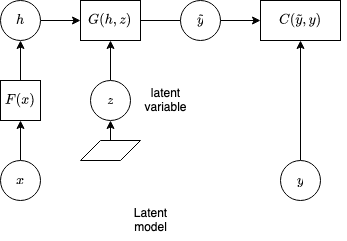

The diagram above was exported from draw.io. Its source (the exported page's mxGraphModel, read from the mxfile embedded in the PNG):
<mxGraphModel dx="749" dy="456" grid="1" gridSize="10" guides="1" tooltips="1" connect="1" arrows="1" fold="1" page="1" pageScale="1" pageWidth="850" pageHeight="1100" background="#ffffff" math="1" shadow="0">
  <root>
    <mxCell id="0" />
    <mxCell id="1" parent="0" />
    <mxCell id="HOeH8IMN93hfHVMOtRf3-1" style="edgeStyle=orthogonalEdgeStyle;rounded=0;orthogonalLoop=1;jettySize=auto;html=1;exitX=0.5;exitY=0;exitDx=0;exitDy=0;entryX=0.5;entryY=1;entryDx=0;entryDy=0;" edge="1" parent="1" source="HOeH8IMN93hfHVMOtRf3-2" target="HOeH8IMN93hfHVMOtRf3-10">
      <mxGeometry relative="1" as="geometry" />
    </mxCell>
    <mxCell id="HOeH8IMN93hfHVMOtRf3-2" value="$$x$$" style="ellipse;whiteSpace=wrap;html=1;aspect=fixed;" vertex="1" parent="1">
      <mxGeometry x="60" y="280" width="40" height="40" as="geometry" />
    </mxCell>
    <mxCell id="HOeH8IMN93hfHVMOtRf3-5" style="edgeStyle=orthogonalEdgeStyle;rounded=0;orthogonalLoop=1;jettySize=auto;html=1;exitX=0.5;exitY=1;exitDx=0;exitDy=0;" edge="1" parent="1">
      <mxGeometry relative="1" as="geometry">
        <mxPoint x="330" y="240" as="sourcePoint" />
        <mxPoint x="330" y="240" as="targetPoint" />
      </mxGeometry>
    </mxCell>
    <mxCell id="HOeH8IMN93hfHVMOtRf3-6" style="edgeStyle=orthogonalEdgeStyle;rounded=0;orthogonalLoop=1;jettySize=auto;html=1;exitX=0.5;exitY=0;exitDx=0;exitDy=0;entryX=0.5;entryY=1;entryDx=0;entryDy=0;" edge="1" parent="1" source="HOeH8IMN93hfHVMOtRf3-7" target="HOeH8IMN93hfHVMOtRf3-15">
      <mxGeometry relative="1" as="geometry">
        <mxPoint x="330" y="240" as="targetPoint" />
      </mxGeometry>
    </mxCell>
    <mxCell id="HOeH8IMN93hfHVMOtRf3-7" value="&lt;div&gt;$$y$$&lt;/div&gt;" style="ellipse;whiteSpace=wrap;html=1;aspect=fixed;" vertex="1" parent="1">
      <mxGeometry x="340" y="280" width="40" height="40" as="geometry" />
    </mxCell>
    <mxCell id="HOeH8IMN93hfHVMOtRf3-8" value="&lt;div&gt;Latent&lt;/div&gt;&lt;div&gt;model&lt;br&gt;&lt;/div&gt;" style="text;html=1;align=center;verticalAlign=middle;resizable=0;points=[];autosize=1;strokeColor=none;fillColor=none;" vertex="1" parent="1">
      <mxGeometry x="180" y="320" width="60" height="40" as="geometry" />
    </mxCell>
    <mxCell id="HOeH8IMN93hfHVMOtRf3-9" style="edgeStyle=orthogonalEdgeStyle;rounded=0;orthogonalLoop=1;jettySize=auto;html=1;exitX=0.5;exitY=0;exitDx=0;exitDy=0;entryX=0.5;entryY=1;entryDx=0;entryDy=0;" edge="1" parent="1" source="HOeH8IMN93hfHVMOtRf3-10" target="HOeH8IMN93hfHVMOtRf3-12">
      <mxGeometry relative="1" as="geometry" />
    </mxCell>
    <mxCell id="HOeH8IMN93hfHVMOtRf3-10" value="$$F(x)$$" style="rounded=0;whiteSpace=wrap;html=1;" vertex="1" parent="1">
      <mxGeometry x="60" y="200" width="40" height="40" as="geometry" />
    </mxCell>
    <mxCell id="HOeH8IMN93hfHVMOtRf3-11" style="edgeStyle=orthogonalEdgeStyle;rounded=0;orthogonalLoop=1;jettySize=auto;html=1;exitX=1;exitY=0.5;exitDx=0;exitDy=0;entryX=0;entryY=0.5;entryDx=0;entryDy=0;" edge="1" parent="1" source="HOeH8IMN93hfHVMOtRf3-17" target="HOeH8IMN93hfHVMOtRf3-15">
      <mxGeometry relative="1" as="geometry" />
    </mxCell>
    <mxCell id="HOeH8IMN93hfHVMOtRf3-23" style="edgeStyle=orthogonalEdgeStyle;rounded=0;orthogonalLoop=1;jettySize=auto;html=1;exitX=1;exitY=0.5;exitDx=0;exitDy=0;" edge="1" parent="1" source="HOeH8IMN93hfHVMOtRf3-12" target="HOeH8IMN93hfHVMOtRf3-17">
      <mxGeometry relative="1" as="geometry" />
    </mxCell>
    <mxCell id="HOeH8IMN93hfHVMOtRf3-12" value="$$h$$" style="ellipse;whiteSpace=wrap;html=1;aspect=fixed;" vertex="1" parent="1">
      <mxGeometry x="60" y="120" width="40" height="40" as="geometry" />
    </mxCell>
    <mxCell id="HOeH8IMN93hfHVMOtRf3-14" value="$$\tilde{y}$$" style="ellipse;whiteSpace=wrap;html=1;aspect=fixed;" vertex="1" parent="1">
      <mxGeometry x="240" y="120" width="40" height="40" as="geometry" />
    </mxCell>
    <mxCell id="HOeH8IMN93hfHVMOtRf3-15" value="$$C(\tilde{y},y)$$" style="rounded=0;whiteSpace=wrap;html=1;" vertex="1" parent="1">
      <mxGeometry x="320" y="120" width="80" height="40" as="geometry" />
    </mxCell>
    <mxCell id="HOeH8IMN93hfHVMOtRf3-18" style="edgeStyle=orthogonalEdgeStyle;rounded=0;orthogonalLoop=1;jettySize=auto;html=1;entryX=0.5;entryY=1;entryDx=0;entryDy=0;" edge="1" parent="1" source="HOeH8IMN93hfHVMOtRf3-16" target="HOeH8IMN93hfHVMOtRf3-17">
      <mxGeometry relative="1" as="geometry" />
    </mxCell>
    <mxCell id="HOeH8IMN93hfHVMOtRf3-16" value="&lt;div&gt;$$z$$&lt;/div&gt;" style="ellipse;whiteSpace=wrap;html=1;aspect=fixed;" vertex="1" parent="1">
      <mxGeometry x="150" y="200" width="40" height="40" as="geometry" />
    </mxCell>
    <mxCell id="HOeH8IMN93hfHVMOtRf3-17" value="$$G(h,z)$$" style="rounded=0;whiteSpace=wrap;html=1;" vertex="1" parent="1">
      <mxGeometry x="140" y="120" width="60" height="40" as="geometry" />
    </mxCell>
    <mxCell id="HOeH8IMN93hfHVMOtRf3-21" style="edgeStyle=orthogonalEdgeStyle;rounded=0;orthogonalLoop=1;jettySize=auto;html=1;exitX=0.5;exitY=0;exitDx=0;exitDy=0;entryX=0.5;entryY=1;entryDx=0;entryDy=0;" edge="1" parent="1" source="HOeH8IMN93hfHVMOtRf3-19" target="HOeH8IMN93hfHVMOtRf3-16">
      <mxGeometry relative="1" as="geometry" />
    </mxCell>
    <mxCell id="HOeH8IMN93hfHVMOtRf3-19" value="" style="shape=parallelogram;perimeter=parallelogramPerimeter;whiteSpace=wrap;html=1;fixedSize=1;" vertex="1" parent="1">
      <mxGeometry x="140" y="260" width="60" height="20" as="geometry" />
    </mxCell>
    <mxCell id="HOeH8IMN93hfHVMOtRf3-22" value="&lt;div&gt;latent&lt;/div&gt;&lt;div&gt;variable&lt;br&gt;&lt;/div&gt;" style="text;html=1;align=center;verticalAlign=middle;resizable=0;points=[];autosize=1;strokeColor=none;fillColor=none;" vertex="1" parent="1">
      <mxGeometry x="190" y="200" width="70" height="40" as="geometry" />
    </mxCell>
  </root>
</mxGraphModel>